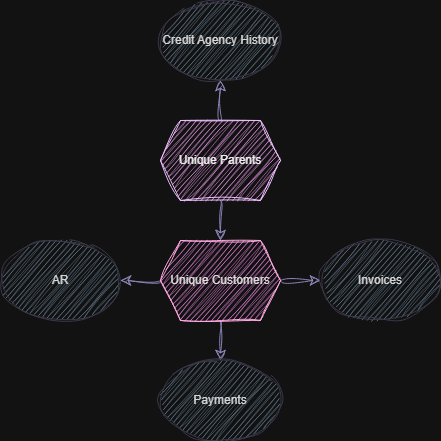

The diagram above was exported from draw.io. Its source (the exported page's mxGraphModel, read from the mxfile embedded in the PNG):
<mxGraphModel dx="624" dy="568" grid="1" gridSize="10" guides="1" tooltips="1" connect="1" arrows="1" fold="1" page="1" pageScale="1" pageWidth="850" pageHeight="1100" math="0" shadow="0">
  <root>
    <mxCell id="0" />
    <mxCell id="1" parent="0" />
    <mxCell id="E0qKhkBUYRm6n-Wn-4Vs-17" edge="1" parent="1" source="E0qKhkBUYRm6n-Wn-4Vs-15" style="edgeStyle=none;curved=1;rounded=0;orthogonalLoop=1;jettySize=auto;html=1;entryX=0.5;entryY=1;entryDx=0;entryDy=0;fontSize=12;startSize=8;endSize=8;labelBackgroundColor=none;fontColor=default;sketch=1;curveFitting=1;jiggle=2;strokeColor=#736CA8;" target="E0qKhkBUYRm6n-Wn-4Vs-16">
      <mxGeometry relative="1" as="geometry" />
    </mxCell>
    <mxCell id="E0qKhkBUYRm6n-Wn-4Vs-20" edge="1" parent="1" source="E0qKhkBUYRm6n-Wn-4Vs-15" style="edgeStyle=none;curved=1;rounded=0;orthogonalLoop=1;jettySize=auto;html=1;fontSize=12;startSize=8;endSize=8;labelBackgroundColor=none;fontColor=default;sketch=1;curveFitting=1;jiggle=2;strokeColor=#736CA8;" target="E0qKhkBUYRm6n-Wn-4Vs-19">
      <mxGeometry relative="1" as="geometry" />
    </mxCell>
    <mxCell id="E0qKhkBUYRm6n-Wn-4Vs-15" parent="1" style="shape=hexagon;perimeter=hexagonPerimeter2;whiteSpace=wrap;html=1;fixedSize=1;labelBackgroundColor=none;sketch=1;curveFitting=1;jiggle=2;rounded=0;fillColor=#6a00ff;strokeColor=#3700CC;fontColor=light-dark(#FFFFFF,#EEEEEE);" value="Unique Parents" vertex="1">
      <mxGeometry height="80" width="120" x="240" y="240" as="geometry" />
    </mxCell>
    <mxCell id="E0qKhkBUYRm6n-Wn-4Vs-16" parent="1" style="ellipse;whiteSpace=wrap;html=1;labelBackgroundColor=none;sketch=1;curveFitting=1;jiggle=2;rounded=0;fillColor=#5D7F99;strokeColor=#D0CEE2;fontColor=#1A1A1A;" value="Credit Agency History" vertex="1">
      <mxGeometry height="80" width="120" x="240" y="120" as="geometry" />
    </mxCell>
    <mxCell id="E0qKhkBUYRm6n-Wn-4Vs-22" edge="1" parent="1" source="E0qKhkBUYRm6n-Wn-4Vs-19" style="edgeStyle=none;curved=1;rounded=0;orthogonalLoop=1;jettySize=auto;html=1;entryX=1;entryY=0.5;entryDx=0;entryDy=0;fontSize=12;startSize=8;endSize=8;labelBackgroundColor=none;fontColor=default;sketch=1;curveFitting=1;jiggle=2;strokeColor=#736CA8;" target="E0qKhkBUYRm6n-Wn-4Vs-21">
      <mxGeometry relative="1" as="geometry" />
    </mxCell>
    <mxCell id="E0qKhkBUYRm6n-Wn-4Vs-25" edge="1" parent="1" source="E0qKhkBUYRm6n-Wn-4Vs-19" style="edgeStyle=none;curved=1;rounded=0;orthogonalLoop=1;jettySize=auto;html=1;entryX=0;entryY=0.5;entryDx=0;entryDy=0;fontSize=12;startSize=8;endSize=8;labelBackgroundColor=none;fontColor=default;sketch=1;curveFitting=1;jiggle=2;strokeColor=#736CA8;" target="E0qKhkBUYRm6n-Wn-4Vs-24">
      <mxGeometry relative="1" as="geometry" />
    </mxCell>
    <mxCell id="E0qKhkBUYRm6n-Wn-4Vs-26" edge="1" parent="1" source="E0qKhkBUYRm6n-Wn-4Vs-19" style="edgeStyle=none;curved=1;rounded=0;orthogonalLoop=1;jettySize=auto;html=1;fontSize=12;startSize=8;endSize=8;labelBackgroundColor=none;fontColor=default;sketch=1;curveFitting=1;jiggle=2;strokeColor=#736CA8;" target="E0qKhkBUYRm6n-Wn-4Vs-23">
      <mxGeometry relative="1" as="geometry" />
    </mxCell>
    <mxCell id="E0qKhkBUYRm6n-Wn-4Vs-19" parent="1" style="shape=hexagon;perimeter=hexagonPerimeter2;whiteSpace=wrap;html=1;fixedSize=1;labelBackgroundColor=none;sketch=1;curveFitting=1;jiggle=2;rounded=0;fillColor=#d80073;strokeColor=#A50040;fontColor=light-dark(#FFFFFF,#DEDEDE);" value="Unique Customers" vertex="1">
      <mxGeometry height="80" width="120" x="240" y="360" as="geometry" />
    </mxCell>
    <mxCell id="E0qKhkBUYRm6n-Wn-4Vs-21" parent="1" style="ellipse;whiteSpace=wrap;html=1;labelBackgroundColor=none;sketch=1;curveFitting=1;jiggle=2;rounded=0;fillColor=#5D7F99;strokeColor=#D0CEE2;fontColor=#1A1A1A;" value="AR" vertex="1">
      <mxGeometry height="80" width="120" x="80" y="360" as="geometry" />
    </mxCell>
    <mxCell id="E0qKhkBUYRm6n-Wn-4Vs-23" parent="1" style="ellipse;whiteSpace=wrap;html=1;labelBackgroundColor=none;sketch=1;curveFitting=1;jiggle=2;rounded=0;fillColor=#5D7F99;strokeColor=#D0CEE2;fontColor=#1A1A1A;" value="Payments" vertex="1">
      <mxGeometry height="80" width="120" x="240" y="480" as="geometry" />
    </mxCell>
    <mxCell id="E0qKhkBUYRm6n-Wn-4Vs-24" parent="1" style="ellipse;whiteSpace=wrap;html=1;labelBackgroundColor=none;sketch=1;curveFitting=1;jiggle=2;rounded=0;fillColor=#5D7F99;strokeColor=#D0CEE2;fontColor=#1A1A1A;" value="Invoices" vertex="1">
      <mxGeometry height="80" width="120" x="400" y="360" as="geometry" />
    </mxCell>
  </root>
</mxGraphModel>